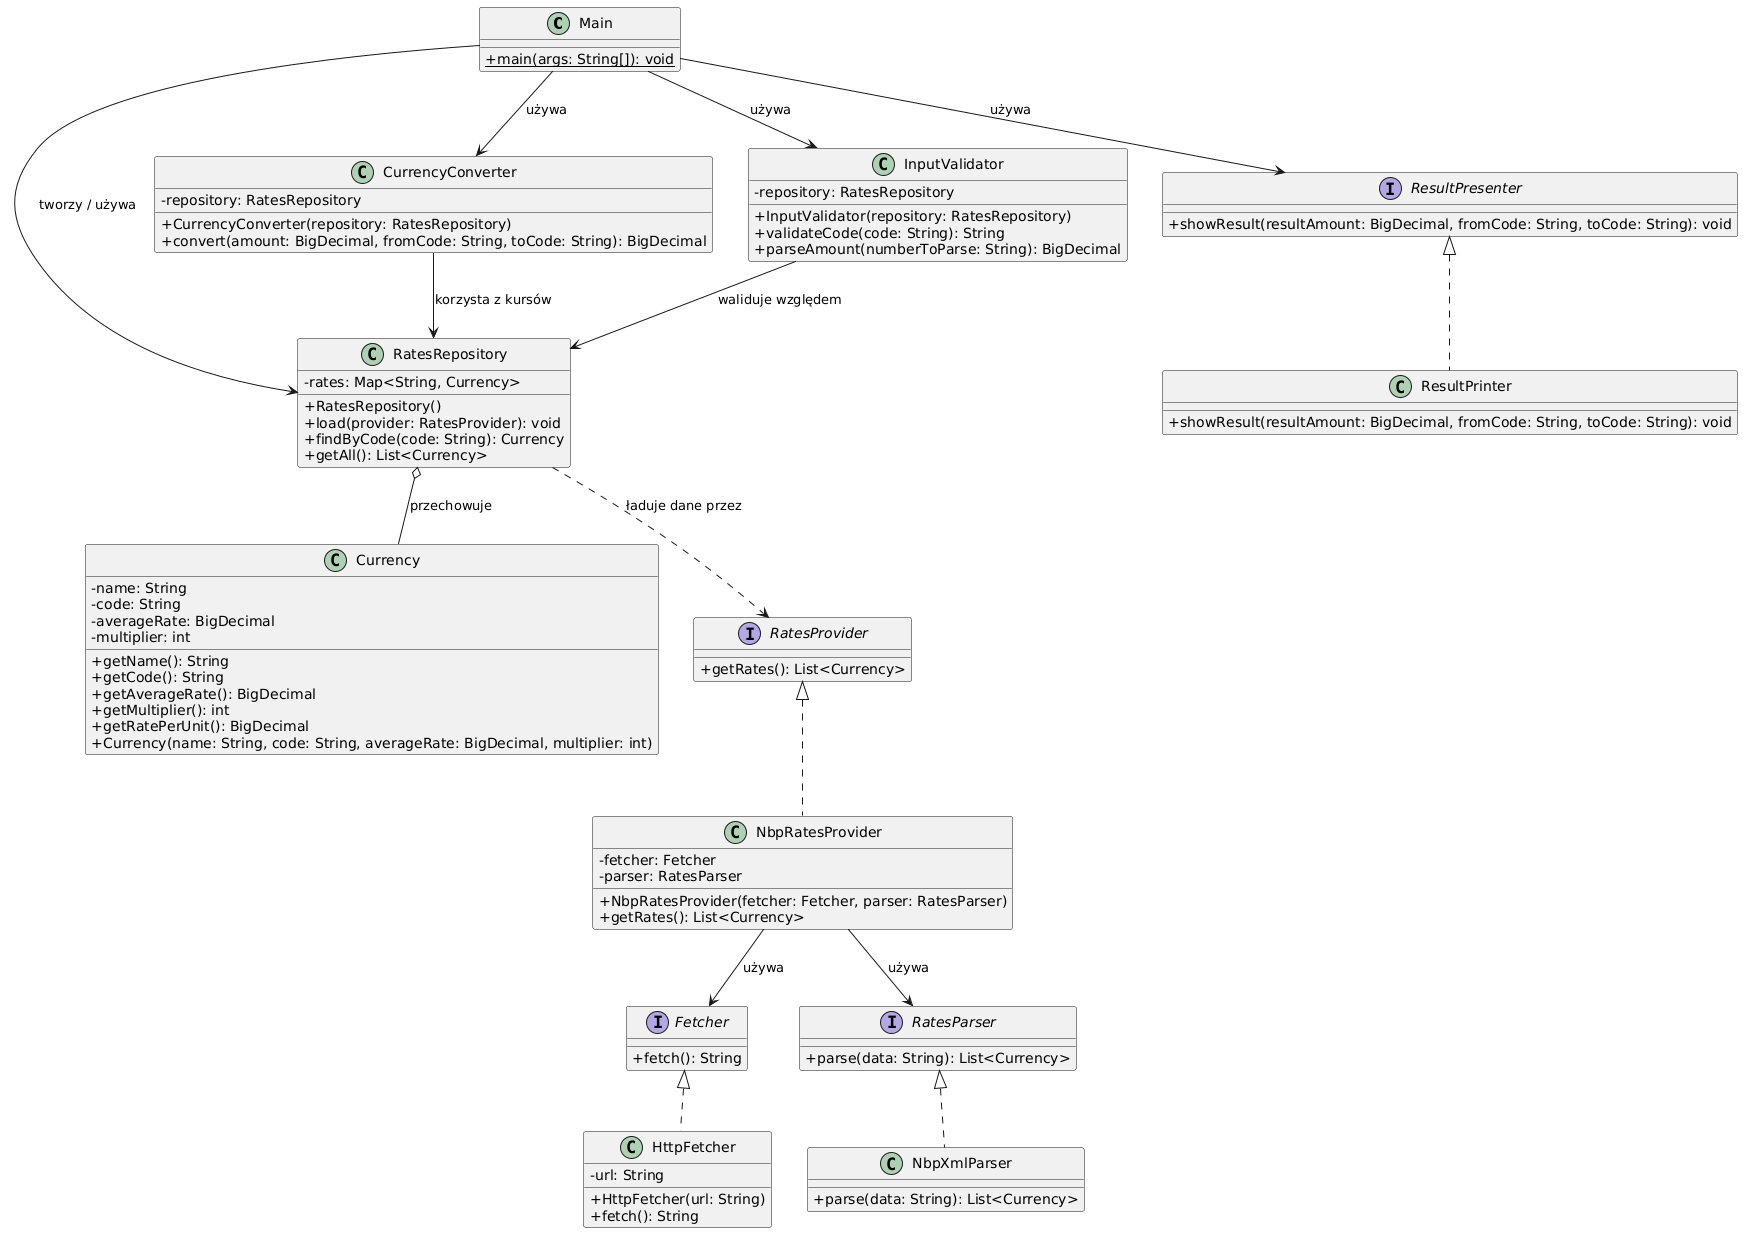

The diagram above was rendered by PlantUML. Its source (embedded in the PNG):
@startuml
skinparam classAttributeIconSize 0

class Main {
    +{static} main(args: String[]): void
}

class Currency {
    -name: String
    -code: String
    -averageRate: BigDecimal
    -multiplier: int
    +getName(): String
    +getCode(): String
    +getAverageRate(): BigDecimal
    +getMultiplier(): int
    +getRatePerUnit(): BigDecimal
    +Currency(name: String, code: String, averageRate: BigDecimal, multiplier: int)
}

interface RatesProvider {
    +getRates(): List<Currency>
}

interface Fetcher {
    +fetch(): String
}

class HttpFetcher {
    -url: String
    +HttpFetcher(url: String)
    +fetch(): String
}

interface RatesParser {
    +parse(data: String): List<Currency>
}

class NbpXmlParser {
    +parse(data: String): List<Currency>
}

class NbpRatesProvider {
    -fetcher: Fetcher
    -parser: RatesParser
    +NbpRatesProvider(fetcher: Fetcher, parser: RatesParser)
    +getRates(): List<Currency>
}

class RatesRepository {
    -rates: Map<String, Currency>
    +RatesRepository()
    +load(provider: RatesProvider): void
    +findByCode(code: String): Currency
    +getAll(): List<Currency>
}

class CurrencyConverter {
    -repository: RatesRepository
    +CurrencyConverter(repository: RatesRepository)
    +convert(amount: BigDecimal, fromCode: String, toCode: String): BigDecimal
}

class InputValidator {
    -repository: RatesRepository
    +InputValidator(repository: RatesRepository)
    +validateCode(code: String): String
    +parseAmount(numberToParse: String): BigDecimal
}

interface ResultPresenter {
    +showResult(resultAmount: BigDecimal, fromCode: String, toCode: String): void
}

class ResultPrinter {
    +showResult(resultAmount: BigDecimal, fromCode: String, toCode: String): void
}

Main --> CurrencyConverter : używa
Main --> InputValidator : używa
Main --> ResultPresenter : używa
Main --> RatesRepository : tworzy / używa
RatesRepository o-- Currency : przechowuje
RatesRepository ..> RatesProvider : ładuje dane przez
RatesProvider <|.. NbpRatesProvider
NbpRatesProvider --> Fetcher : używa
NbpRatesProvider --> RatesParser : używa
Fetcher <|.. HttpFetcher
RatesParser <|.. NbpXmlParser
CurrencyConverter --> RatesRepository : korzysta z kursów
InputValidator --> RatesRepository : waliduje względem
ResultPresenter <|.. ResultPrinter
@enduml